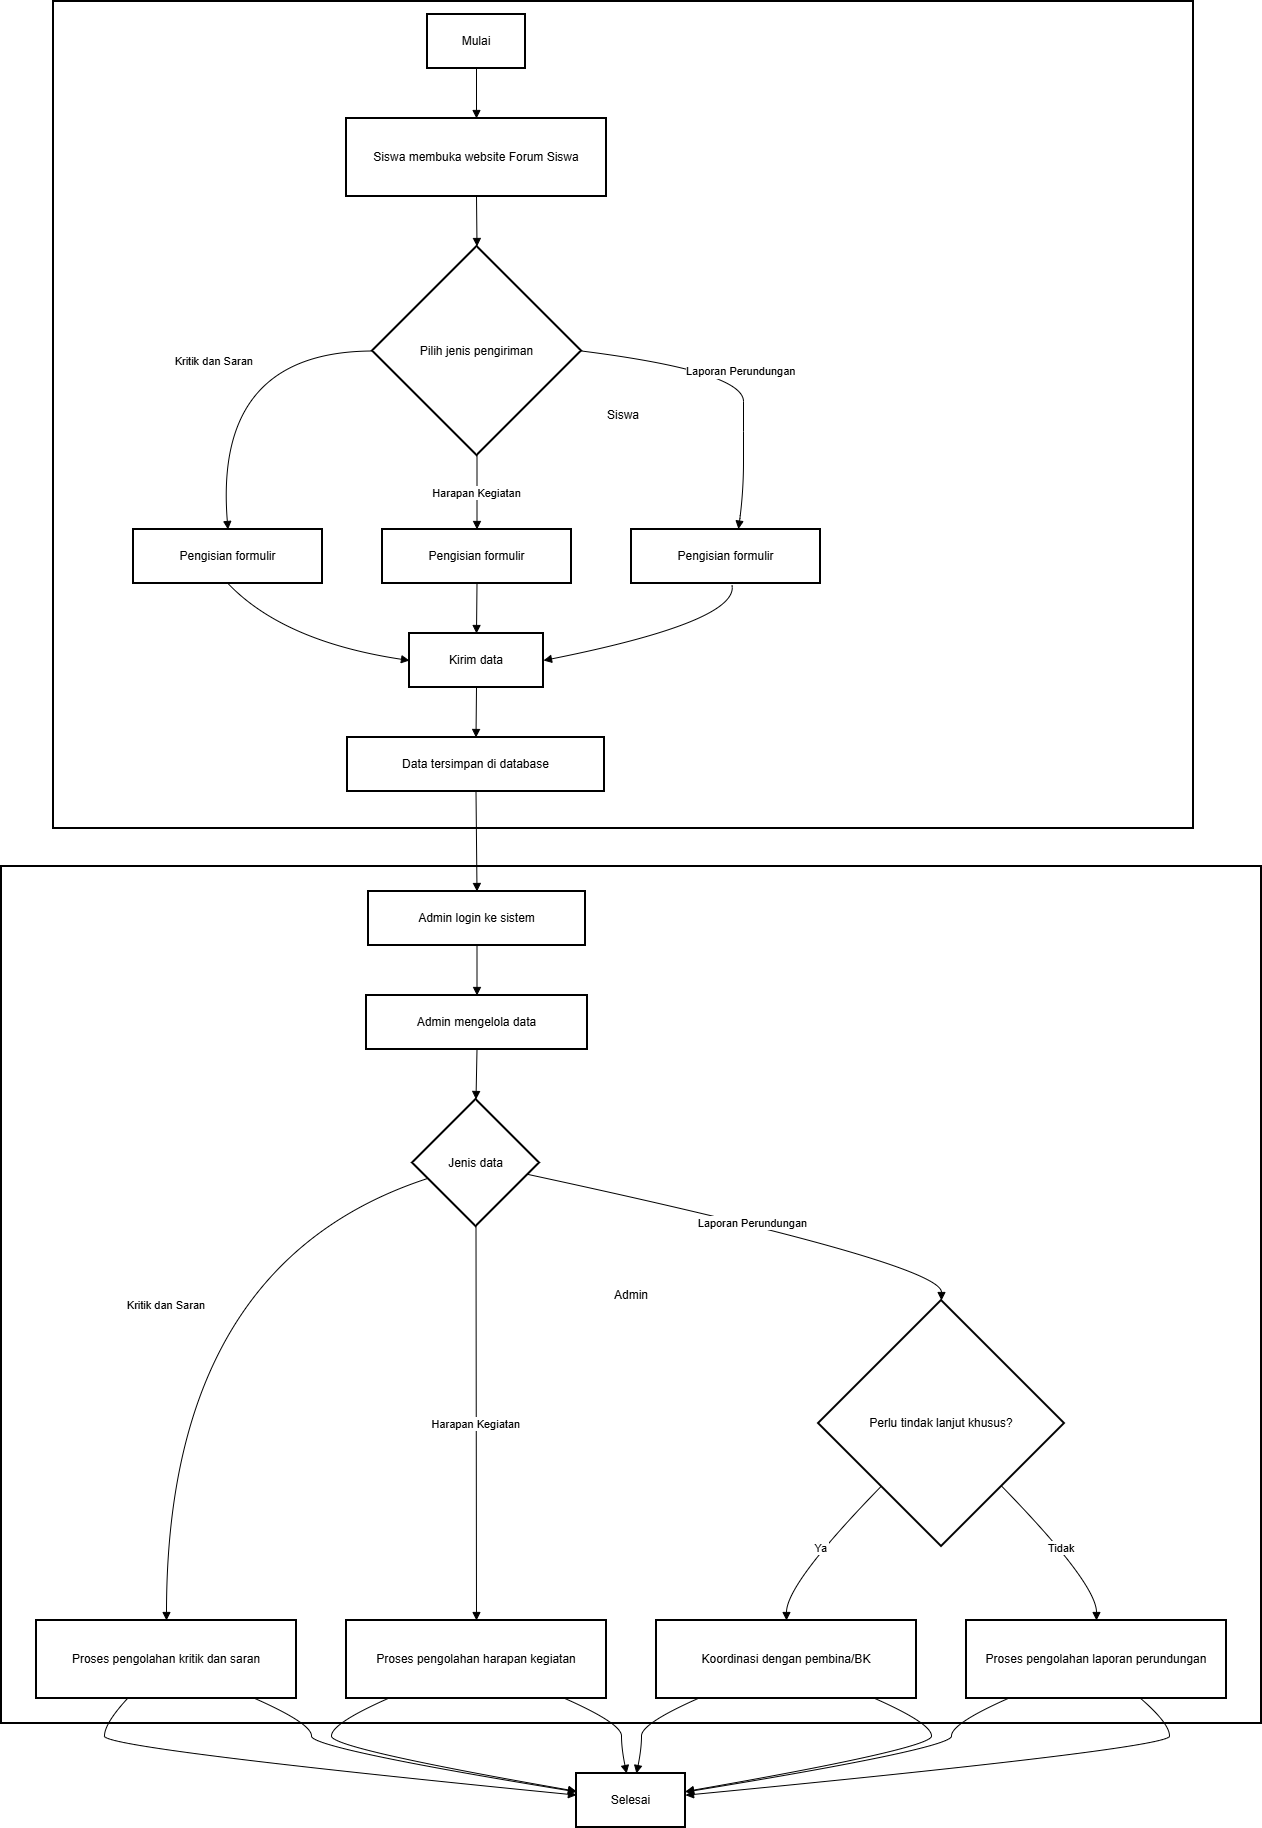

The diagram above was exported from draw.io. Its source (the exported page's mxGraphModel, read from the mxfile embedded in the PNG):
<mxGraphModel dx="1090" dy="591" grid="1" gridSize="10" guides="1" tooltips="1" connect="1" arrows="1" fold="1" page="1" pageScale="1" pageWidth="827" pageHeight="1169" math="0" shadow="0">
  <root>
    <mxCell id="0" />
    <mxCell id="1" parent="0" />
    <mxCell id="2" parent="1" style="whiteSpace=wrap;strokeWidth=2;" value="Admin" vertex="1">
      <mxGeometry height="857" width="1260" x="8" y="885" as="geometry" />
    </mxCell>
    <mxCell id="3" parent="1" style="whiteSpace=wrap;strokeWidth=2;" value="Siswa" vertex="1">
      <mxGeometry height="827" width="1140" x="60" y="20" as="geometry" />
    </mxCell>
    <mxCell id="4" parent="1" style="whiteSpace=wrap;strokeWidth=2;" value="Mulai" vertex="1">
      <mxGeometry height="54" width="98" x="434" y="33" as="geometry" />
    </mxCell>
    <mxCell id="5" parent="1" style="whiteSpace=wrap;strokeWidth=2;" value="Siswa membuka website Forum Siswa" vertex="1">
      <mxGeometry height="78" width="260" x="353" y="137" as="geometry" />
    </mxCell>
    <mxCell id="6" parent="1" style="rhombus;strokeWidth=2;whiteSpace=wrap;" value="Pilih jenis pengiriman" vertex="1">
      <mxGeometry height="209" width="209" x="379" y="265" as="geometry" />
    </mxCell>
    <mxCell id="7" parent="1" style="whiteSpace=wrap;strokeWidth=2;" value="Pengisian formulir" vertex="1">
      <mxGeometry height="54" width="189" x="140" y="548" as="geometry" />
    </mxCell>
    <mxCell id="8" parent="1" style="whiteSpace=wrap;strokeWidth=2;" value="Pengisian formulir" vertex="1">
      <mxGeometry height="54" width="189" x="389" y="548" as="geometry" />
    </mxCell>
    <mxCell id="9" parent="1" style="whiteSpace=wrap;strokeWidth=2;" value="Pengisian formulir" vertex="1">
      <mxGeometry height="54" width="189" x="638" y="548" as="geometry" />
    </mxCell>
    <mxCell id="10" parent="1" style="whiteSpace=wrap;strokeWidth=2;" value="Kirim data" vertex="1">
      <mxGeometry height="54" width="134" x="416" y="652" as="geometry" />
    </mxCell>
    <mxCell id="11" parent="1" style="whiteSpace=wrap;strokeWidth=2;" value="Data tersimpan di database" vertex="1">
      <mxGeometry height="54" width="257" x="354" y="756" as="geometry" />
    </mxCell>
    <mxCell id="12" parent="1" style="whiteSpace=wrap;strokeWidth=2;" value="Admin login ke sistem" vertex="1">
      <mxGeometry height="54" width="217" x="375" y="910" as="geometry" />
    </mxCell>
    <mxCell id="13" parent="1" style="whiteSpace=wrap;strokeWidth=2;" value="Admin mengelola data" vertex="1">
      <mxGeometry height="54" width="221" x="373" y="1014" as="geometry" />
    </mxCell>
    <mxCell id="14" parent="1" style="rhombus;strokeWidth=2;whiteSpace=wrap;" value="Jenis data" vertex="1">
      <mxGeometry height="127" width="127" x="419" y="1118" as="geometry" />
    </mxCell>
    <mxCell id="15" parent="1" style="whiteSpace=wrap;strokeWidth=2;" value="Proses pengolahan kritik dan saran" vertex="1">
      <mxGeometry height="78" width="260" x="43" y="1639" as="geometry" />
    </mxCell>
    <mxCell id="16" parent="1" style="whiteSpace=wrap;strokeWidth=2;" value="Proses pengolahan harapan kegiatan" vertex="1">
      <mxGeometry height="78" width="260" x="353" y="1639" as="geometry" />
    </mxCell>
    <mxCell id="17" parent="1" style="rhombus;strokeWidth=2;whiteSpace=wrap;" value="Perlu tindak lanjut khusus?" vertex="1">
      <mxGeometry height="246" width="246" x="825" y="1319" as="geometry" />
    </mxCell>
    <mxCell id="18" parent="1" style="whiteSpace=wrap;strokeWidth=2;" value="Koordinasi dengan pembina/BK" vertex="1">
      <mxGeometry height="78" width="260" x="663" y="1639" as="geometry" />
    </mxCell>
    <mxCell id="19" parent="1" style="whiteSpace=wrap;strokeWidth=2;" value="Proses pengolahan laporan perundungan" vertex="1">
      <mxGeometry height="78" width="260" x="973" y="1639" as="geometry" />
    </mxCell>
    <mxCell id="20" parent="1" style="whiteSpace=wrap;strokeWidth=2;" value="Selesai" vertex="1">
      <mxGeometry height="54" width="109" x="583" y="1792" as="geometry" />
    </mxCell>
    <mxCell id="21" edge="1" parent="1" source="4" style="curved=1;startArrow=none;endArrow=block;exitX=0.5;exitY=1;entryX=0.5;entryY=0;" target="5" value="">
      <mxGeometry relative="1" as="geometry">
        <Array as="points" />
      </mxGeometry>
    </mxCell>
    <mxCell id="22" edge="1" parent="1" source="5" style="curved=1;startArrow=none;endArrow=block;exitX=0.5;exitY=1;entryX=0.5;entryY=0;" target="6" value="">
      <mxGeometry relative="1" as="geometry">
        <Array as="points" />
      </mxGeometry>
    </mxCell>
    <mxCell id="23" edge="1" parent="1" source="6" style="curved=1;startArrow=none;endArrow=block;exitX=0;exitY=0.5;exitDx=0;exitDy=0;entryX=0.5;entryY=0;entryDx=0;entryDy=0;" target="7" value="Kritik dan Saran">
      <mxGeometry relative="1" as="geometry">
        <Array as="points">
          <mxPoint x="220" y="370" />
        </Array>
        <mxPoint x="220" y="550" as="targetPoint" />
      </mxGeometry>
    </mxCell>
    <mxCell id="24" edge="1" parent="1" source="6" style="curved=1;startArrow=none;endArrow=block;exitX=0.5;exitY=1;entryX=0.5;entryY=0;exitDx=0;exitDy=0;" target="8" value="Harapan Kegiatan">
      <mxGeometry relative="1" as="geometry">
        <Array as="points" />
      </mxGeometry>
    </mxCell>
    <mxCell id="25" edge="1" parent="1" source="6" style="curved=1;startArrow=none;endArrow=block;exitX=1;exitY=0.5;entryX=0.566;entryY=-0.008;exitDx=0;exitDy=0;entryDx=0;entryDy=0;entryPerimeter=0;" target="9" value="Laporan Perundungan">
      <mxGeometry relative="1" as="geometry">
        <Array as="points">
          <mxPoint x="750" y="390" />
          <mxPoint x="750" y="450" />
          <mxPoint x="750" y="510" />
        </Array>
      </mxGeometry>
    </mxCell>
    <mxCell id="26" edge="1" parent="1" source="7" style="curved=1;startArrow=none;endArrow=block;exitX=0.5;exitY=1;entryX=0;entryY=0.5;entryDx=0;entryDy=0;" target="10" value="">
      <mxGeometry relative="1" as="geometry">
        <Array as="points">
          <mxPoint x="290" y="660" />
        </Array>
      </mxGeometry>
    </mxCell>
    <mxCell id="27" edge="1" parent="1" source="8" style="curved=1;startArrow=none;endArrow=block;exitX=0.5;exitY=1;entryX=0.5;entryY=0;entryDx=0;entryDy=0;" target="10" value="">
      <mxGeometry relative="1" as="geometry">
        <Array as="points" />
      </mxGeometry>
    </mxCell>
    <mxCell id="28" edge="1" parent="1" source="9" style="curved=1;startArrow=none;endArrow=block;exitX=0.532;exitY=1.032;entryX=1;entryY=0.5;exitDx=0;exitDy=0;exitPerimeter=0;entryDx=0;entryDy=0;" target="10" value="">
      <mxGeometry relative="1" as="geometry">
        <Array as="points">
          <mxPoint x="745" y="640" />
        </Array>
      </mxGeometry>
    </mxCell>
    <mxCell id="29" edge="1" parent="1" source="10" style="curved=1;startArrow=none;endArrow=block;exitX=0.5;exitY=1;entryX=0.5;entryY=0;" target="11" value="">
      <mxGeometry relative="1" as="geometry">
        <Array as="points" />
      </mxGeometry>
    </mxCell>
    <mxCell id="30" edge="1" parent="1" source="11" style="curved=1;startArrow=none;endArrow=block;exitX=0.5;exitY=1;entryX=0.5;entryY=0;" target="12" value="">
      <mxGeometry relative="1" as="geometry">
        <Array as="points" />
      </mxGeometry>
    </mxCell>
    <mxCell id="31" edge="1" parent="1" source="12" style="curved=1;startArrow=none;endArrow=block;exitX=0.5;exitY=1;entryX=0.5;entryY=0;" target="13" value="">
      <mxGeometry relative="1" as="geometry">
        <Array as="points" />
      </mxGeometry>
    </mxCell>
    <mxCell id="32" edge="1" parent="1" source="13" style="curved=1;startArrow=none;endArrow=block;exitX=0.5;exitY=1;entryX=0.5;entryY=0;" target="14" value="">
      <mxGeometry relative="1" as="geometry">
        <Array as="points" />
      </mxGeometry>
    </mxCell>
    <mxCell id="33" edge="1" parent="1" source="14" style="curved=1;startArrow=none;endArrow=block;exitX=0;exitY=0.66;entryX=0.5;entryY=0;" target="15" value="Kritik dan Saran">
      <mxGeometry relative="1" as="geometry">
        <Array as="points">
          <mxPoint x="173" y="1282" />
        </Array>
      </mxGeometry>
    </mxCell>
    <mxCell id="34" edge="1" parent="1" source="14" style="curved=1;startArrow=none;endArrow=block;exitX=0.5;exitY=1;entryX=0.5;entryY=0;" target="16" value="Harapan Kegiatan">
      <mxGeometry relative="1" as="geometry">
        <Array as="points" />
      </mxGeometry>
    </mxCell>
    <mxCell id="35" edge="1" parent="1" source="14" style="curved=1;startArrow=none;endArrow=block;exitX=1;exitY=0.61;entryX=0.5;entryY=0;" target="17" value="Laporan Perundungan">
      <mxGeometry relative="1" as="geometry">
        <Array as="points">
          <mxPoint x="948" y="1282" />
        </Array>
      </mxGeometry>
    </mxCell>
    <mxCell id="36" edge="1" parent="1" source="17" style="curved=1;startArrow=none;endArrow=block;exitX=0.02;exitY=1;entryX=0.5;entryY=0;" target="18" value="Ya">
      <mxGeometry relative="1" as="geometry">
        <Array as="points">
          <mxPoint x="793" y="1602" />
        </Array>
      </mxGeometry>
    </mxCell>
    <mxCell id="37" edge="1" parent="1" source="17" style="curved=1;startArrow=none;endArrow=block;exitX=0.98;exitY=1;entryX=0.5;entryY=0;" target="19" value="Tidak">
      <mxGeometry relative="1" as="geometry">
        <Array as="points">
          <mxPoint x="1103" y="1602" />
        </Array>
      </mxGeometry>
    </mxCell>
    <mxCell id="38" edge="1" parent="1" source="15" style="curved=1;startArrow=none;endArrow=block;exitX=0.35;exitY=1;entryX=0;entryY=0.4;" target="20" value="">
      <mxGeometry relative="1" as="geometry">
        <Array as="points">
          <mxPoint x="111" y="1742" />
          <mxPoint x="111" y="1767" />
        </Array>
      </mxGeometry>
    </mxCell>
    <mxCell id="39" edge="1" parent="1" source="16" style="curved=1;startArrow=none;endArrow=block;exitX=0.16;exitY=1;entryX=0;entryY=0.33;" target="20" value="">
      <mxGeometry relative="1" as="geometry">
        <Array as="points">
          <mxPoint x="338" y="1742" />
          <mxPoint x="338" y="1767" />
        </Array>
      </mxGeometry>
    </mxCell>
    <mxCell id="40" edge="1" parent="1" source="19" style="curved=1;startArrow=none;endArrow=block;exitX=0.16;exitY=1;entryX=1.01;entryY=0.34;" target="20" value="">
      <mxGeometry relative="1" as="geometry">
        <Array as="points">
          <mxPoint x="958" y="1742" />
          <mxPoint x="958" y="1767" />
        </Array>
      </mxGeometry>
    </mxCell>
    <mxCell id="41" edge="1" parent="1" source="18" style="curved=1;startArrow=none;endArrow=block;exitX=0.16;exitY=1;entryX=0.55;entryY=0;" target="20" value="">
      <mxGeometry relative="1" as="geometry">
        <Array as="points">
          <mxPoint x="648" y="1742" />
          <mxPoint x="648" y="1767" />
        </Array>
      </mxGeometry>
    </mxCell>
    <mxCell id="42" edge="1" parent="1" source="15" style="curved=1;startArrow=none;endArrow=block;exitX=0.84;exitY=1;entryX=0;entryY=0.34;" target="20" value="">
      <mxGeometry relative="1" as="geometry">
        <Array as="points">
          <mxPoint x="318" y="1742" />
          <mxPoint x="318" y="1767" />
        </Array>
      </mxGeometry>
    </mxCell>
    <mxCell id="43" edge="1" parent="1" source="16" style="curved=1;startArrow=none;endArrow=block;exitX=0.84;exitY=1;entryX=0.46;entryY=0;" target="20" value="">
      <mxGeometry relative="1" as="geometry">
        <Array as="points">
          <mxPoint x="628" y="1742" />
          <mxPoint x="628" y="1767" />
        </Array>
      </mxGeometry>
    </mxCell>
    <mxCell id="44" edge="1" parent="1" source="19" style="curved=1;startArrow=none;endArrow=block;exitX=0.67;exitY=1;entryX=1.01;entryY=0.4;" target="20" value="">
      <mxGeometry relative="1" as="geometry">
        <Array as="points">
          <mxPoint x="1176" y="1742" />
          <mxPoint x="1176" y="1767" />
        </Array>
      </mxGeometry>
    </mxCell>
    <mxCell id="45" edge="1" parent="1" source="18" style="curved=1;startArrow=none;endArrow=block;exitX=0.84;exitY=1;entryX=1.01;entryY=0.33;" target="20" value="">
      <mxGeometry relative="1" as="geometry">
        <Array as="points">
          <mxPoint x="938" y="1742" />
          <mxPoint x="938" y="1767" />
        </Array>
      </mxGeometry>
    </mxCell>
  </root>
</mxGraphModel>